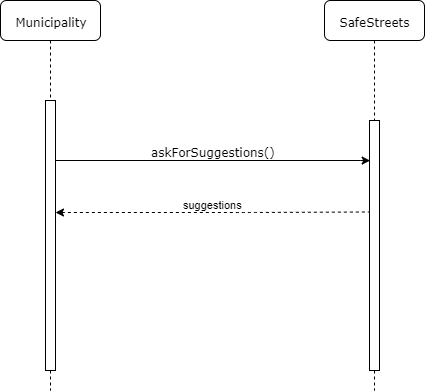

The diagram above was exported from draw.io. Its source (the exported page's mxGraphModel, read from the mxfile embedded in the PNG):
<mxGraphModel dx="566" dy="836" grid="1" gridSize="10" guides="1" tooltips="1" connect="1" arrows="1" fold="1" page="1" pageScale="1" pageWidth="850" pageHeight="1100" background="#ffffff" math="0" shadow="0">
  <root>
    <mxCell id="0" />
    <mxCell id="1" parent="0" />
    <mxCell id="7baba1c4bc27f4b0-3" value="SafeStreets" style="shape=umlLifeline;perimeter=lifelinePerimeter;whiteSpace=wrap;html=1;container=1;collapsible=0;recursiveResize=0;outlineConnect=0;rounded=1;shadow=0;comic=0;labelBackgroundColor=none;strokeColor=#000000;strokeWidth=1;fillColor=#FFFFFF;fontFamily=Verdana;fontSize=12;fontColor=#000000;align=center;" parent="1" vertex="1">
      <mxGeometry x="554" y="90" width="100" height="390" as="geometry" />
    </mxCell>
    <mxCell id="7baba1c4bc27f4b0-13" value="" style="html=1;points=[];perimeter=orthogonalPerimeter;rounded=0;shadow=0;comic=0;labelBackgroundColor=none;strokeColor=#000000;strokeWidth=1;fillColor=#FFFFFF;fontFamily=Verdana;fontSize=12;fontColor=#000000;align=center;" parent="7baba1c4bc27f4b0-3" vertex="1">
      <mxGeometry x="45" y="120" width="10" height="250" as="geometry" />
    </mxCell>
    <mxCell id="7baba1c4bc27f4b0-8" value="Municipality" style="shape=umlLifeline;perimeter=lifelinePerimeter;whiteSpace=wrap;html=1;container=1;collapsible=0;recursiveResize=0;outlineConnect=0;rounded=1;shadow=0;comic=0;labelBackgroundColor=none;strokeColor=#000000;strokeWidth=1;fillColor=#FFFFFF;fontFamily=Verdana;fontSize=12;fontColor=#000000;align=center;" parent="1" vertex="1">
      <mxGeometry x="230" y="90" width="100" height="390" as="geometry" />
    </mxCell>
    <mxCell id="7baba1c4bc27f4b0-9" value="" style="html=1;points=[];perimeter=orthogonalPerimeter;rounded=0;shadow=0;comic=0;labelBackgroundColor=none;strokeColor=#000000;strokeWidth=1;fillColor=#FFFFFF;fontFamily=Verdana;fontSize=12;fontColor=#000000;align=center;" parent="7baba1c4bc27f4b0-8" vertex="1">
      <mxGeometry x="45" y="100" width="10" height="270" as="geometry" />
    </mxCell>
    <mxCell id="7baba1c4bc27f4b0-11" value="askForSuggestions()" style="html=1;verticalAlign=bottom;endArrow=none;labelBackgroundColor=none;fontFamily=Verdana;fontSize=12;edgeStyle=elbowEdgeStyle;elbow=vertical;exitX=0.067;exitY=0;exitDx=0;exitDy=0;exitPerimeter=0;startArrow=classic;startFill=1;endFill=0;" parent="1" edge="1">
      <mxGeometry relative="1" as="geometry">
        <mxPoint x="599.6666666666665" y="250.09523809523807" as="sourcePoint" />
        <mxPoint x="285" y="250" as="targetPoint" />
        <Array as="points">
          <mxPoint x="495" y="250" />
        </Array>
      </mxGeometry>
    </mxCell>
    <mxCell id="c8W4nKSwttf3xgAVdofP-2" value="suggestions" style="html=1;verticalAlign=bottom;endArrow=none;dashed=1;endSize=8;endFill=0;startArrow=classic;startFill=1;entryX=-0.011;entryY=0.518;entryDx=0;entryDy=0;entryPerimeter=0;" parent="1" edge="1">
      <mxGeometry relative="1" as="geometry">
        <mxPoint x="285" y="302" as="sourcePoint" />
        <mxPoint x="598.8899999999999" y="301.5000000000001" as="targetPoint" />
        <Array as="points">
          <mxPoint x="475" y="302" />
        </Array>
      </mxGeometry>
    </mxCell>
  </root>
</mxGraphModel>